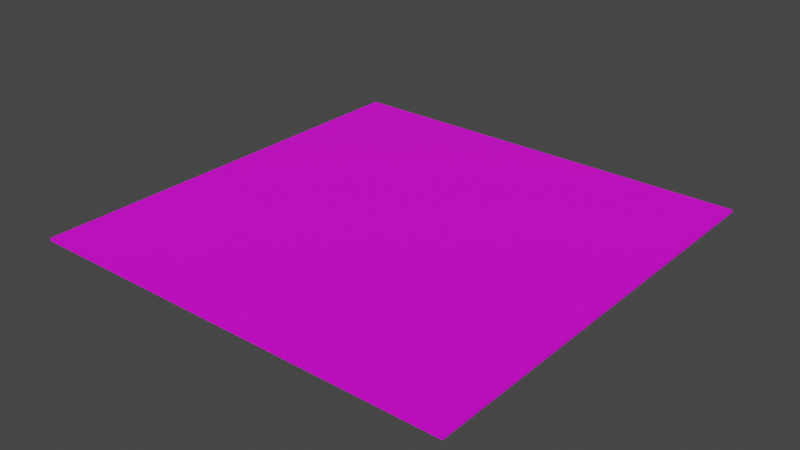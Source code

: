 # Source: RugRedHearts.blend  (saved by Blender 3.2.14; exported with 4.5.12 LTS)
import bpy
from mathutils import Matrix  # noqa: F401  (used for matrix-valued properties, if any)

bpy.ops.wm.read_factory_settings(use_empty=True)
scene = bpy.context.scene
scene.name = 'Scene'

# ---- collections
col_collection = bpy.data.collections.new('Collection'); scene.collection.children.link(col_collection)

# ---- images (referenced by path relative to the original .blend; pixels are not part of the script)
import os
ASSET_DIR = os.environ.get("B2B_ASSET_DIR", "")  # directory of the original .blend (textures are referenced by path, not embedded)
HERE = os.path.dirname(os.path.abspath(__file__))  # packed textures are extracted next to this script under _unpacked/

def load_image(name, relpath, width, height, colorspace="sRGB"):
    """Load a texture the original file referenced (path relative to the .blend, or extracted next to this script)."""
    p = next((c for c in (os.path.join(HERE, relpath), os.path.join(ASSET_DIR, relpath)) if relpath and os.path.exists(c)), "")
    if p:
        img = bpy.data.images.load(p, check_existing=True)
        img.name = name
    else:  # same state as the original file: an image datablock whose file is absent (Cycles renders it pink)
        img = bpy.data.images.new(name, width, height)
        img.source = "FILE"
        img.filepath = "//" + (relpath or name)
    img.colorspace_settings.name = colorspace
    return img
img_redhearts_png = load_image('RedHearts.png', 'RedHearts.png', 1024, 1024, 'sRGB')

# ---- materials (node trees are filled in below, after node groups)
mat_material_007 = bpy.data.materials.new('Material.007')
mat_material_007.use_transparent_shadow = False

# ---- material node trees
mat_material_007.use_nodes = True; mat_material_007.node_tree.nodes.clear()
_N = mat_material_007.node_tree.nodes; _L = mat_material_007.node_tree.links
n0 = _N.new('ShaderNodeBsdfPrincipled'); n0.name = 'Principled BSDF'; n0.location = (146, 257)
n0.distribution = 'GGX'
n0.subsurface_method = 'RANDOM_WALK_SKIN'
n0.inputs[3].default_value = 1.45
n0.inputs[27].default_value = (0.0, 0.0, 0.0, 1.0)
n0.inputs[28].default_value = 1.0
n1 = _N.new('ShaderNodeOutputMaterial'); n1.name = 'Material Output'; n1.location = (405, 227)
n1.width = 191
n2 = _N.new('ShaderNodeMapping'); n2.name = 'Mapping'; n2.location = (-296, 211)
n2.inputs[3].default_value = (3.0, 3.0, 1.0)
n3 = _N.new('ShaderNodeTexCoord'); n3.name = 'Texture Coordinate'; n3.location = (-471, 206)
n4 = _N.new('ShaderNodeTexImage'); n4.name = 'Image Texture'; n4.location = (-124, 167)
n4.label = 'BASE COLOR'
n4.width = 250
n4.image = img_redhearts_png
_L.new(n0.outputs[0], n1.inputs[0])
_L.new(n4.outputs[0], n0.inputs[0])
_L.new(n3.outputs[2], n2.inputs[0])
_L.new(n2.outputs[0], n4.inputs[0])
n1.is_active_output = True

# ---- world
world_world = bpy.data.worlds.new('World'); scene.world = world_world
world_world.use_nodes = True; world_world.node_tree.nodes.clear()
_N = world_world.node_tree.nodes; _L = world_world.node_tree.links
n0 = _N.new('ShaderNodeOutputWorld'); n0.name = 'World Output'; n0.location = (300, 300)
n1 = _N.new('ShaderNodeBackground'); n1.name = 'Background'; n1.location = (10, 300)
n1.inputs[0].default_value = (0.05088, 0.05088, 0.05088, 1.0)
_L.new(n1.outputs[0], n0.inputs[0])
n0.is_active_output = True
world_world.color = (0.05088, 0.05088, 0.05088)
world_world.use_sun_shadow = False
world_world.sun_shadow_jitter_overblur = 0.0

# ---- meshes
me_cube_001 = bpy.data.meshes.new('Cube.001')
me_cube_001.from_pydata([(-10.0, -10.0, -0.1398), (-10.0, -10.0, -0.1398), (-10.0, -10.0, -0.1398), (-10.0, -10.0, -0.009195), (-10.0, -10.0, -0.009195), (-10.0, -10.0, -0.009195), (-10.0, 10.0, -0.1398), (-10.0, 10.0, -0.1398), (-10.0, 10.0, -0.1398), (-10.0, 10.0, -0.009195), (-10.0, 10.0, -0.009195), (-10.0, 10.0, -0.009195), (10.0, -10.0, -0.1398), (10.0, -10.0, -0.1398), (10.0, -10.0, -0.1398), (10.0, -10.0, -0.009195), (10.0, -10.0, -0.009195), (10.0, -10.0, -0.009195), (10.0, 10.0, -0.1398), (10.0, 10.0, -0.1398), (10.0, 10.0, -0.1398), (10.0, 10.0, -0.009195), (10.0, 10.0, -0.009195), (10.0, 10.0, -0.009195)], [], [(0, 3, 9), (0, 9, 6), (8, 10, 21), (8, 21, 19), (20, 23, 17), (20, 17, 14), (13, 15, 4), (13, 4, 2), (7, 18, 12), (7, 12, 1), (22, 11, 5), (22, 5, 16)])
_uv = me_cube_001.uv_layers.new(name='UVMap')
_uv.uv.foreach_set('vector', [0.375, 0.0, 0.625, 0.0, 0.625, 0.25, 0.375, 0.0, 0.625, 0.25, 0.375, 0.25, 0.375, 0.25, 0.625, 0.25, 0.625, 0.5, 0.375, 0.25, 0.625, 0.5, 0.375, 0.5, 0.375, 0.5, 0.625, 0.5, 0.625, 0.75, 0.375, 0.5, 0.625, 0.75, 0.375, 0.75, 0.375, 0.75, 0.625, 0.75, 0.625, 1.0, 0.375, 0.75, 0.625, 1.0, 0.375, 1.0, 0.125, 0.5, 0.375, 0.5, 0.375, 0.75, 0.125, 0.5, 0.375, 0.75, 0.125, 0.75, 9.998e-05, 0.0001004, 0.9999, 9.996e-05, 0.9999, 0.9999, 9.998e-05, 0.0001004, 0.9999, 0.9999, 0.0001006, 0.9999])
me_cube_001.materials.append(mat_material_007)
me_cube_001.update()
me_cube_001.normals_split_custom_set([tuple(v) for v in zip(*[iter([-1.0, 0.0, 0.0, -1.0, 0.0, 0.0, -1.0, 0.0, 0.0, -1.0, 0.0, 0.0, -1.0, 0.0, 0.0, -1.0, 0.0, 0.0, 0.0, 1.0, 0.0, 0.0, 1.0, 0.0, 0.0, 1.0, 0.0, 0.0, 1.0, 0.0, 0.0, 1.0, 0.0, 0.0, 1.0, 0.0, 1.0, 0.0, 0.0, 1.0, 0.0, 0.0, 1.0, 0.0, 0.0, 1.0, 0.0, 0.0, 1.0, 0.0, 0.0, 1.0, 0.0, 0.0, 0.0, -1.0, 0.0, 0.0, -1.0, 0.0, 0.0, -1.0, 0.0, 0.0, -1.0, 0.0, 0.0, -1.0, 0.0, 0.0, -1.0, 0.0, 0.0, 0.0, -1.0, 0.0, 0.0, -1.0, 0.0, 0.0, -1.0, 0.0, 0.0, -1.0, 0.0, 0.0, -1.0, 0.0, 0.0, -1.0, 0.0, 0.0, 1.0, 0.0, 0.0, 1.0, 0.0, 0.0, 1.0, 0.0, 0.0, 1.0, 0.0, 0.0, 1.0, 0.0, 0.0, 1.0])] * 3)])

# ---- objects
ob_cube_001 = bpy.data.objects.new('Cube.001', me_cube_001)
ob_rootnode__gltf_orientation_matrix = bpy.data.objects.new('RootNode (gltf orientation matrix)', None)
ob_rootnode__model_correction_matrix = bpy.data.objects.new('RootNode (model correction matrix)', None)
ob_3e0680ee1b404900ab69ce53a5f3eff4_fbx = bpy.data.objects.new('3e0680ee1b404900ab69ce53a5f3eff4.fbx', None)
ob_rootnode = bpy.data.objects.new('RootNode', None)
ob_icosphere = bpy.data.objects.new('Icosphere', None)
ob_icosphere_001 = bpy.data.objects.new('Icosphere.001', None)

# ---- transforms, parenting, visibility, modifiers, constraints
ob_cube_001.location = (0.0, 0.0, 0.0)
ob_cube_001.rotation_mode = 'QUATERNION'
ob_cube_001.rotation_quaternion = (1.0, 0.0, 0.0, 0.0)
ob_cube_001.scale = (0.3, 0.3, 0.3)
ob_rootnode__gltf_orientation_matrix.location = (0.0, 0.0, 0.0)
ob_rootnode__gltf_orientation_matrix.rotation_mode = 'QUATERNION'
ob_rootnode__gltf_orientation_matrix.rotation_quaternion = (0.7071, 0.7071, 0.0, 0.0)
ob_rootnode__gltf_orientation_matrix.empty_display_size = 0.001
ob_rootnode__model_correction_matrix.parent = ob_rootnode__gltf_orientation_matrix
ob_rootnode__model_correction_matrix.location = (0.0, 0.0, 0.0)
ob_rootnode__model_correction_matrix.rotation_mode = 'QUATERNION'
ob_rootnode__model_correction_matrix.rotation_quaternion = (1.0, 0.0, 0.0, 0.0)
ob_rootnode__model_correction_matrix.empty_display_size = 0.001
ob_3e0680ee1b404900ab69ce53a5f3eff4_fbx.parent = ob_rootnode__model_correction_matrix
ob_3e0680ee1b404900ab69ce53a5f3eff4_fbx.location = (0.0, 0.0, 0.0)
ob_3e0680ee1b404900ab69ce53a5f3eff4_fbx.rotation_mode = 'QUATERNION'
ob_3e0680ee1b404900ab69ce53a5f3eff4_fbx.rotation_quaternion = (0.7071, 0.7071, 0.0, 0.0)
ob_3e0680ee1b404900ab69ce53a5f3eff4_fbx.empty_display_size = 0.001
ob_rootnode.parent = ob_3e0680ee1b404900ab69ce53a5f3eff4_fbx
ob_rootnode.location = (0.0, 0.0, 0.0)
ob_rootnode.rotation_mode = 'QUATERNION'
ob_rootnode.rotation_quaternion = (1.0, 0.0, 0.0, 0.0)
ob_rootnode.empty_display_size = 0.001
ob_icosphere.parent = ob_rootnode
ob_icosphere.location = (190.4, -26.1, -332.7)
ob_icosphere.rotation_mode = 'QUATERNION'
ob_icosphere.rotation_quaternion = (0.7071, -0.7071, 0.0, 0.0)
ob_icosphere.scale = (100.0, 154.2, 100.0)
ob_icosphere.empty_display_size = 153.7
ob_icosphere_001.parent = ob_rootnode
ob_icosphere_001.location = (190.4, -26.1, -332.7)
ob_icosphere_001.rotation_mode = 'QUATERNION'
ob_icosphere_001.rotation_quaternion = (0.7071, -0.7071, 0.0, 0.0)
ob_icosphere_001.scale = (100.0, 154.2, 100.0)
ob_icosphere_001.empty_display_size = 153.7

# ---- collection membership
scene.collection.objects.link(ob_cube_001)
scene.collection.objects.link(ob_rootnode__gltf_orientation_matrix)
scene.collection.objects.link(ob_rootnode__model_correction_matrix)
scene.collection.objects.link(ob_3e0680ee1b404900ab69ce53a5f3eff4_fbx)
scene.collection.objects.link(ob_rootnode)
scene.collection.objects.link(ob_icosphere)
scene.collection.objects.link(ob_icosphere_001)

# ---- scene / render settings (as saved in the file)
scene.frame_start = 1; scene.frame_end = 250; scene.frame_set(1)
scene.render.engine = 'BLENDER_EEVEE_NEXT'
scene.cycles.sampling_pattern = 'TABULATED_SOBOL'
scene.cycles.use_light_tree = False
scene.view_settings.view_transform = 'Filmic'
bpy.context.view_layer.update()

# ---- added for rendering (the .blend has no active camera and no usable light): camera, sun
cam_auto = bpy.data.cameras.new('AutoCamera')
cam_auto.lens = 50.0
cam_auto.sensor_width = 36.0
cam_auto.clip_end = 1000.0
ob_auto_camera = bpy.data.objects.new('AutoCamera', cam_auto)
scene.collection.objects.link(ob_auto_camera)
ob_auto_camera.location = (7.85087, -9.42105, 6.25834)
ob_auto_camera.rotation_euler = (1.09748, -7.21219e-08, 0.694738)
scene.camera = ob_auto_camera
light_auto_sun = bpy.data.lights.new('AutoSun', 'SUN')
light_auto_sun.energy = 3.0
light_auto_sun.angle = 0.0523599
ob_auto_sun = bpy.data.objects.new('AutoSun', light_auto_sun)
scene.collection.objects.link(ob_auto_sun)
ob_auto_sun.rotation_euler = (0.872665, 0.174533, 0.523599)
bpy.context.view_layer.update()
